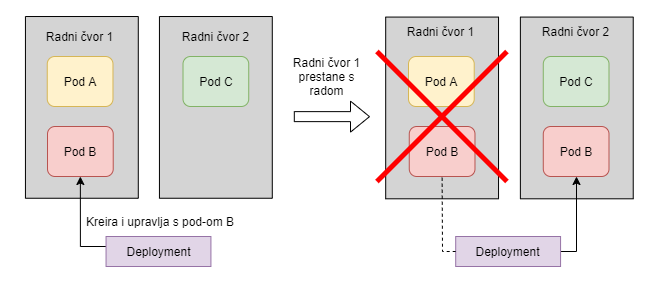

The diagram above was exported from draw.io. Its source (the exported page's mxGraphModel, read from the mxfile embedded in the PNG):
<mxGraphModel dx="780" dy="1112" grid="1" gridSize="10" guides="1" tooltips="1" connect="1" arrows="1" fold="1" page="1" pageScale="1" pageWidth="827" pageHeight="1169" math="0" shadow="0">
  <root>
    <mxCell id="0" />
    <mxCell id="1" parent="0" />
    <mxCell id="2" value="" style="rounded=0;whiteSpace=wrap;html=1;fillColor=#FFFFFF;strokeColor=none;" vertex="1" parent="1">
      <mxGeometry x="32.8" y="1594" width="655.1" height="280" as="geometry" />
    </mxCell>
    <mxCell id="3" value="" style="rounded=0;whiteSpace=wrap;html=1;rotation=-90;fillColor=#D4D4D4;" vertex="1" parent="1">
      <mxGeometry x="518.4399999999999" y="1645" width="181.73" height="112.85" as="geometry" />
    </mxCell>
    <mxCell id="4" value="" style="rounded=0;whiteSpace=wrap;html=1;rotation=-90;fillColor=#D4D4D4;" vertex="1" parent="1">
      <mxGeometry x="383.75" y="1645" width="181.73" height="112.85" as="geometry" />
    </mxCell>
    <mxCell id="5" value="" style="rounded=0;whiteSpace=wrap;html=1;rotation=-90;fillColor=#D4D4D4;" vertex="1" parent="1">
      <mxGeometry x="157.5" y="1644.45" width="181.73" height="112.85" as="geometry" />
    </mxCell>
    <mxCell id="6" value="" style="rounded=0;whiteSpace=wrap;html=1;rotation=-90;fillColor=#D4D4D4;" vertex="1" parent="1">
      <mxGeometry x="23.5" y="1644.45" width="181.73" height="112.85" as="geometry" />
    </mxCell>
    <mxCell id="7" value="Radni čvor 1" style="text;html=1;strokeColor=none;fillColor=none;align=center;verticalAlign=middle;whiteSpace=wrap;rounded=0;" vertex="1" parent="1">
      <mxGeometry x="77.43" y="1620" width="70.85" height="20" as="geometry" />
    </mxCell>
    <mxCell id="8" value="Radni čvor 2" style="text;html=1;strokeColor=none;fillColor=none;align=center;verticalAlign=middle;whiteSpace=wrap;rounded=0;" vertex="1" parent="1">
      <mxGeometry x="212.93999999999997" y="1620" width="70.85" height="20" as="geometry" />
    </mxCell>
    <mxCell id="9" value="Radni čvor 1" style="text;html=1;strokeColor=none;fillColor=none;align=center;verticalAlign=middle;whiteSpace=wrap;rounded=0;" vertex="1" parent="1">
      <mxGeometry x="438.43" y="1615" width="70.85" height="20" as="geometry" />
    </mxCell>
    <mxCell id="10" value="Radni čvor 2" style="text;html=1;strokeColor=none;fillColor=none;align=center;verticalAlign=middle;whiteSpace=wrap;rounded=0;" vertex="1" parent="1">
      <mxGeometry x="573.2099999999999" y="1615" width="70.85" height="20" as="geometry" />
    </mxCell>
    <mxCell id="11" value="" style="shape=flexArrow;endArrow=classic;html=1;" edge="1" parent="1">
      <mxGeometry width="50" height="50" relative="1" as="geometry">
        <mxPoint x="326.30999999999995" y="1710.13" as="sourcePoint" />
        <mxPoint x="402.5" y="1710.13" as="targetPoint" />
      </mxGeometry>
    </mxCell>
    <mxCell id="12" value="Radni čvor 1 prestane s radom" style="text;html=1;strokeColor=none;fillColor=none;align=center;verticalAlign=middle;whiteSpace=wrap;rounded=0;" vertex="1" parent="1">
      <mxGeometry x="322.53000000000003" y="1660" width="72.5" height="20" as="geometry" />
    </mxCell>
    <mxCell id="13" value="Pod A" style="rounded=1;whiteSpace=wrap;html=1;fillColor=#fff2cc;strokeColor=#d6b656;" vertex="1" parent="1">
      <mxGeometry x="79.75" y="1650" width="65.72" height="50" as="geometry" />
    </mxCell>
    <mxCell id="14" value="Pod B" style="rounded=1;whiteSpace=wrap;html=1;fillColor=#f8cecc;strokeColor=#b85450;" vertex="1" parent="1">
      <mxGeometry x="80" y="1720" width="65.72" height="50" as="geometry" />
    </mxCell>
    <mxCell id="15" value="Pod C" style="rounded=1;whiteSpace=wrap;html=1;fillColor=#d5e8d4;strokeColor=#82b366;" vertex="1" parent="1">
      <mxGeometry x="215.51" y="1650" width="65.72" height="50" as="geometry" />
    </mxCell>
    <mxCell id="16" value="Pod A" style="rounded=1;whiteSpace=wrap;html=1;fillColor=#fff2cc;strokeColor=#d6b656;" vertex="1" parent="1">
      <mxGeometry x="441" y="1650" width="65.72" height="50" as="geometry" />
    </mxCell>
    <mxCell id="17" value="Pod B" style="rounded=1;whiteSpace=wrap;html=1;fillColor=#f8cecc;strokeColor=#b85450;" vertex="1" parent="1">
      <mxGeometry x="441.76" y="1720" width="65.72" height="50" as="geometry" />
    </mxCell>
    <mxCell id="18" value="" style="endArrow=none;html=1;strokeWidth=5;strokeColor=#FF0000;" edge="1" parent="1">
      <mxGeometry width="50" height="50" relative="1" as="geometry">
        <mxPoint x="409.43000000000006" y="1775" as="sourcePoint" />
        <mxPoint x="539.4299999999998" y="1645" as="targetPoint" />
      </mxGeometry>
    </mxCell>
    <mxCell id="19" value="" style="endArrow=none;html=1;strokeWidth=5;strokeColor=#FF0000;targetPerimeterSpacing=6;sourcePerimeterSpacing=6;endSize=0;startSize=0;" edge="1" parent="1">
      <mxGeometry width="50" height="50" relative="1" as="geometry">
        <mxPoint x="409.43000000000006" y="1645" as="sourcePoint" />
        <mxPoint x="539.4299999999998" y="1775" as="targetPoint" />
      </mxGeometry>
    </mxCell>
    <mxCell id="20" value="Pod C" style="rounded=1;whiteSpace=wrap;html=1;fillColor=#d5e8d4;strokeColor=#82b366;" vertex="1" parent="1">
      <mxGeometry x="575.7800000000001" y="1650" width="65.72" height="50" as="geometry" />
    </mxCell>
    <mxCell id="21" value="Pod B" style="rounded=1;whiteSpace=wrap;html=1;fillColor=#f8cecc;strokeColor=#b85450;" vertex="1" parent="1">
      <mxGeometry x="575.78" y="1720" width="65.72" height="50" as="geometry" />
    </mxCell>
    <mxCell id="22" style="edgeStyle=orthogonalEdgeStyle;rounded=0;orthogonalLoop=1;jettySize=auto;html=1;entryX=0.5;entryY=1;entryDx=0;entryDy=0;" edge="1" source="23" target="14" parent="1">
      <mxGeometry relative="1" as="geometry">
        <Array as="points">
          <mxPoint x="191" y="1840" />
          <mxPoint x="113" y="1840" />
        </Array>
      </mxGeometry>
    </mxCell>
    <mxCell id="23" value="Deployment" style="rounded=0;whiteSpace=wrap;html=1;fillColor=#e1d5e7;strokeColor=#9673a6;" vertex="1" parent="1">
      <mxGeometry x="138.54999999999998" y="1830" width="104.87" height="30" as="geometry" />
    </mxCell>
    <mxCell id="24" value="Kreira i upravlja s pod-om B" style="text;html=1;strokeColor=none;fillColor=none;align=center;verticalAlign=middle;whiteSpace=wrap;rounded=0;" vertex="1" parent="1">
      <mxGeometry x="116" y="1805" width="154" height="20" as="geometry" />
    </mxCell>
    <mxCell id="25" style="edgeStyle=orthogonalEdgeStyle;rounded=0;orthogonalLoop=1;jettySize=auto;html=1;" edge="1" source="26" target="21" parent="1">
      <mxGeometry relative="1" as="geometry">
        <Array as="points">
          <mxPoint x="609" y="1845" />
        </Array>
      </mxGeometry>
    </mxCell>
    <mxCell id="26" value="Deployment" style="rounded=0;whiteSpace=wrap;html=1;fillColor=#e1d5e7;strokeColor=#9673a6;" vertex="1" parent="1">
      <mxGeometry x="488.2" y="1830" width="104.87" height="30" as="geometry" />
    </mxCell>
    <mxCell id="27" value="" style="endArrow=none;dashed=1;html=1;exitX=0;exitY=0.5;exitDx=0;exitDy=0;entryX=0.5;entryY=1;entryDx=0;entryDy=0;rounded=0;" edge="1" source="26" target="17" parent="1">
      <mxGeometry width="50" height="50" relative="1" as="geometry">
        <mxPoint x="433.75" y="1870" as="sourcePoint" />
        <mxPoint x="400" y="1810" as="targetPoint" />
        <Array as="points">
          <mxPoint x="475" y="1845" />
        </Array>
      </mxGeometry>
    </mxCell>
  </root>
</mxGraphModel>